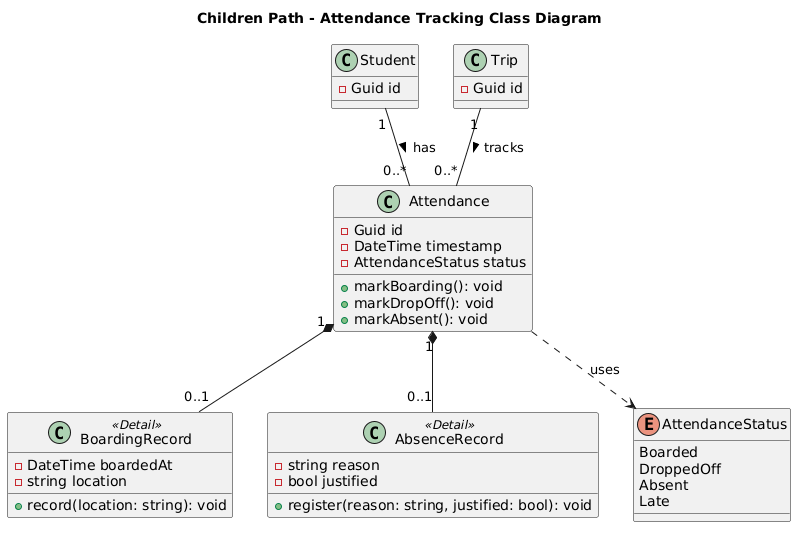

The diagram above was rendered by PlantUML. Its source (embedded in the PNG):
@startuml
title Children Path - Attendance Tracking Class Diagram

' Clases referenciadas de otros dominios
class Student {
  - Guid id
}
class Trip {
  - Guid id
}

class Attendance {
  - Guid id
  - DateTime timestamp
  - AttendanceStatus status
  + markBoarding(): void
  + markDropOff(): void
  + markAbsent(): void
}

class BoardingRecord <<Detail>> {
  - DateTime boardedAt
  - string location
  + record(location: string): void
}

class AbsenceRecord <<Detail>> {
  - string reason
  - bool justified
  + register(reason: string, justified: bool): void
}

enum AttendanceStatus {
  Boarded
  DroppedOff
  Absent
  Late
}

' Relaciones principales
' Un estudiante tiene múltiples asistencias (una por viaje)
Student "1" -- "0..*" Attendance : has >
' Un viaje tiene múltiples asistencias (una por estudiante)
Trip "1" -- "0..*" Attendance : tracks >

' Composición: Los detalles le pertenecen al registro de asistencia.
Attendance "1" *-- "0..1" BoardingRecord
Attendance "1" *-- "0..1" AbsenceRecord

' Dependencia del Enum
Attendance ..> AttendanceStatus : uses
@enduml